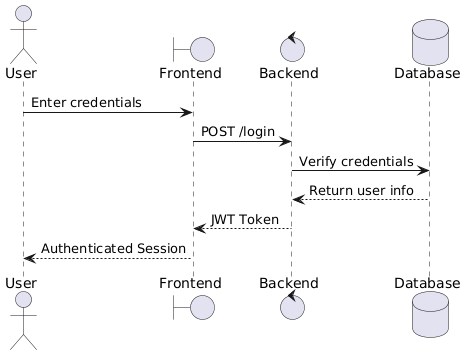

The diagram above was rendered by PlantUML. Its source (embedded in the PNG):
@startuml
actor User
boundary Frontend
control Backend
database Database

User -> Frontend: Enter credentials
Frontend -> Backend: POST /login
Backend -> Database: Verify credentials
Database --> Backend: Return user info
Backend --> Frontend: JWT Token
Frontend --> User: Authenticated Session
@enduml